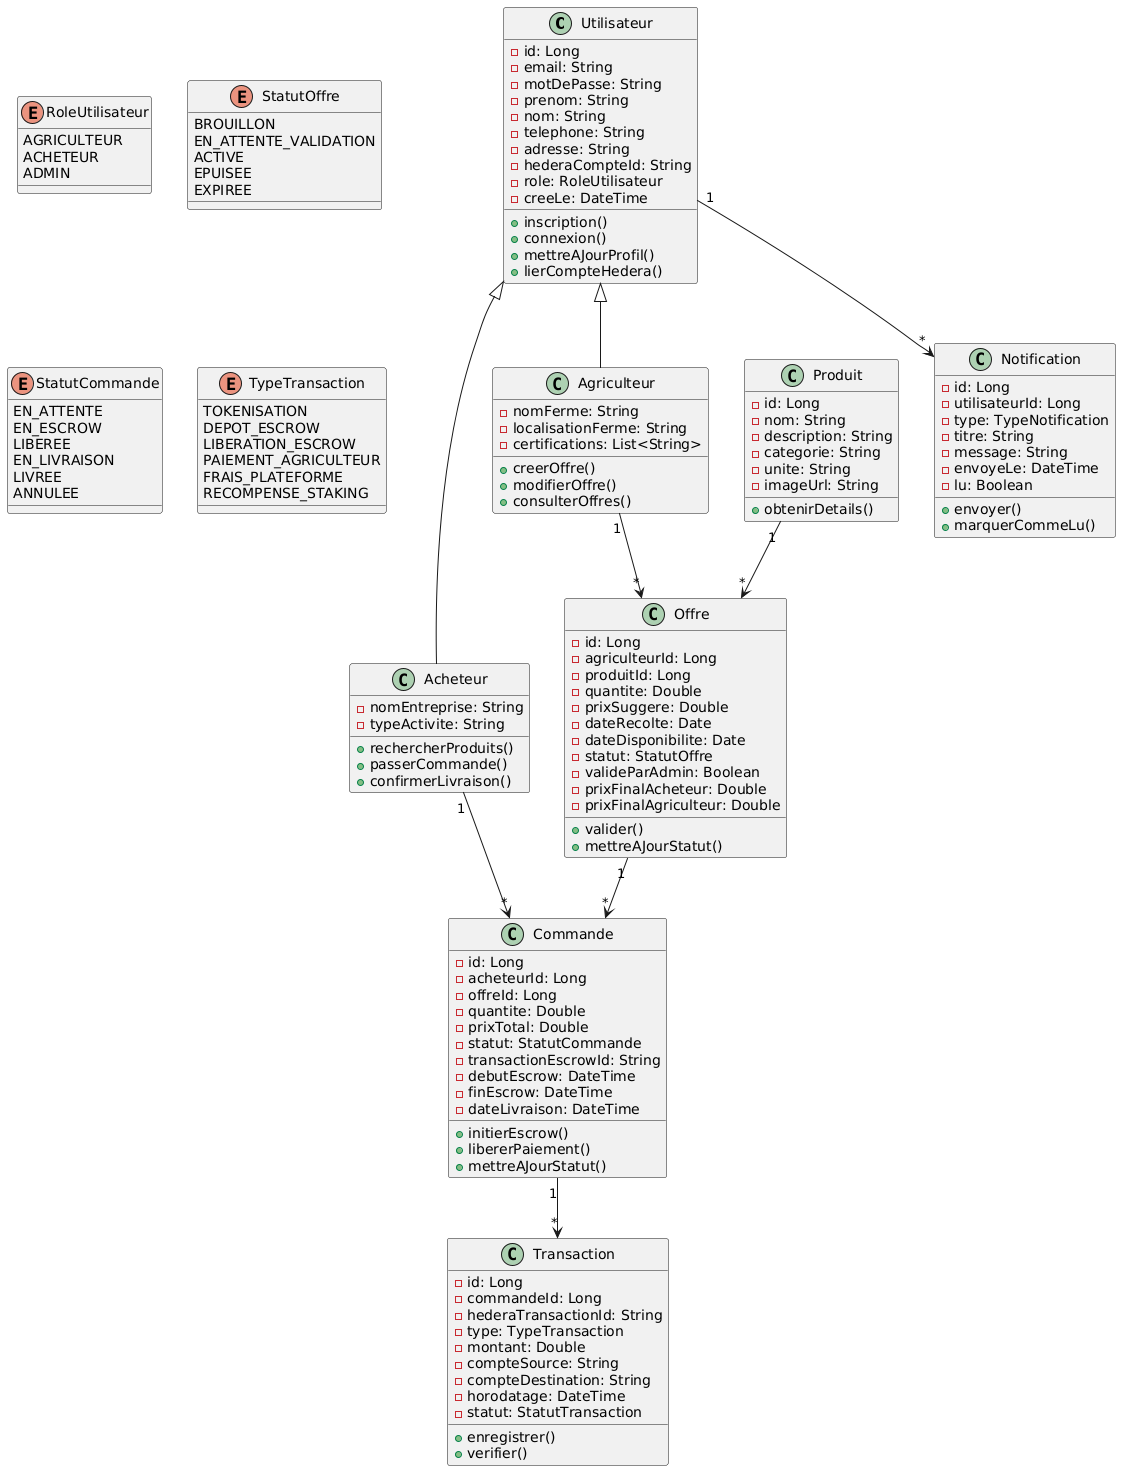

The diagram above was rendered by PlantUML. Its source (embedded in the PNG):
@startuml
class Utilisateur {
  -id: Long
  -email: String
  -motDePasse: String
  -prenom: String
  -nom: String
  -telephone: String
  -adresse: String
  -hederaCompteId: String
  -role: RoleUtilisateur
  -creeLe: DateTime
  +inscription()
  +connexion()
  +mettreAJourProfil()
  +lierCompteHedera()
}

class Agriculteur {
  -nomFerme: String
  -localisationFerme: String
  -certifications: List<String>
  +creerOffre()
  +modifierOffre()
  +consulterOffres()
}

class Acheteur {
  -nomEntreprise: String
  -typeActivite: String
  +rechercherProduits()
  +passerCommande()
  +confirmerLivraison()
}

class Produit {
  -id: Long
  -nom: String
  -description: String
  -categorie: String
  -unite: String
  -imageUrl: String
  +obtenirDetails()
}

class Offre {
  -id: Long
  -agriculteurId: Long
  -produitId: Long
  -quantite: Double
  -prixSuggere: Double
  -dateRecolte: Date
  -dateDisponibilite: Date
  -statut: StatutOffre
  -valideParAdmin: Boolean
  -prixFinalAcheteur: Double
  -prixFinalAgriculteur: Double
  +valider()
  +mettreAJourStatut()
}

class Commande {
  -id: Long
  -acheteurId: Long
  -offreId: Long
  -quantite: Double
  -prixTotal: Double
  -statut: StatutCommande
  -transactionEscrowId: String
  -debutEscrow: DateTime
  -finEscrow: DateTime
  -dateLivraison: DateTime
  +initierEscrow()
  +libererPaiement()
  +mettreAJourStatut()
}

class Transaction {
  -id: Long
  -commandeId: Long
  -hederaTransactionId: String
  -type: TypeTransaction
  -montant: Double
  -compteSource: String
  -compteDestination: String
  -horodatage: DateTime
  -statut: StatutTransaction
  +enregistrer()
  +verifier()
}

class Notification {
  -id: Long
  -utilisateurId: Long
  -type: TypeNotification
  -titre: String
  -message: String
  -envoyeLe: DateTime
  -lu: Boolean
  +envoyer()
  +marquerCommeLu()
}

enum RoleUtilisateur {
  AGRICULTEUR
  ACHETEUR
  ADMIN
}

enum StatutOffre {
  BROUILLON
  EN_ATTENTE_VALIDATION
  ACTIVE
  EPUISEE
  EXPIREE
}

enum StatutCommande {
  EN_ATTENTE
  EN_ESCROW
  LIBEREE
  EN_LIVRAISON
  LIVREE
  ANNULEE
}

enum TypeTransaction {
  TOKENISATION
  DEPOT_ESCROW
  LIBERATION_ESCROW
  PAIEMENT_AGRICULTEUR
  FRAIS_PLATEFORME
  RECOMPENSE_STAKING
}

Utilisateur <|-- Agriculteur
Utilisateur <|-- Acheteur
Agriculteur "1" --> "*" Offre
Produit "1" --> "*" Offre
Acheteur "1" --> "*" Commande
Offre "1" --> "*" Commande
Commande "1" --> "*" Transaction
Utilisateur "1" --> "*" Notification
@enduml